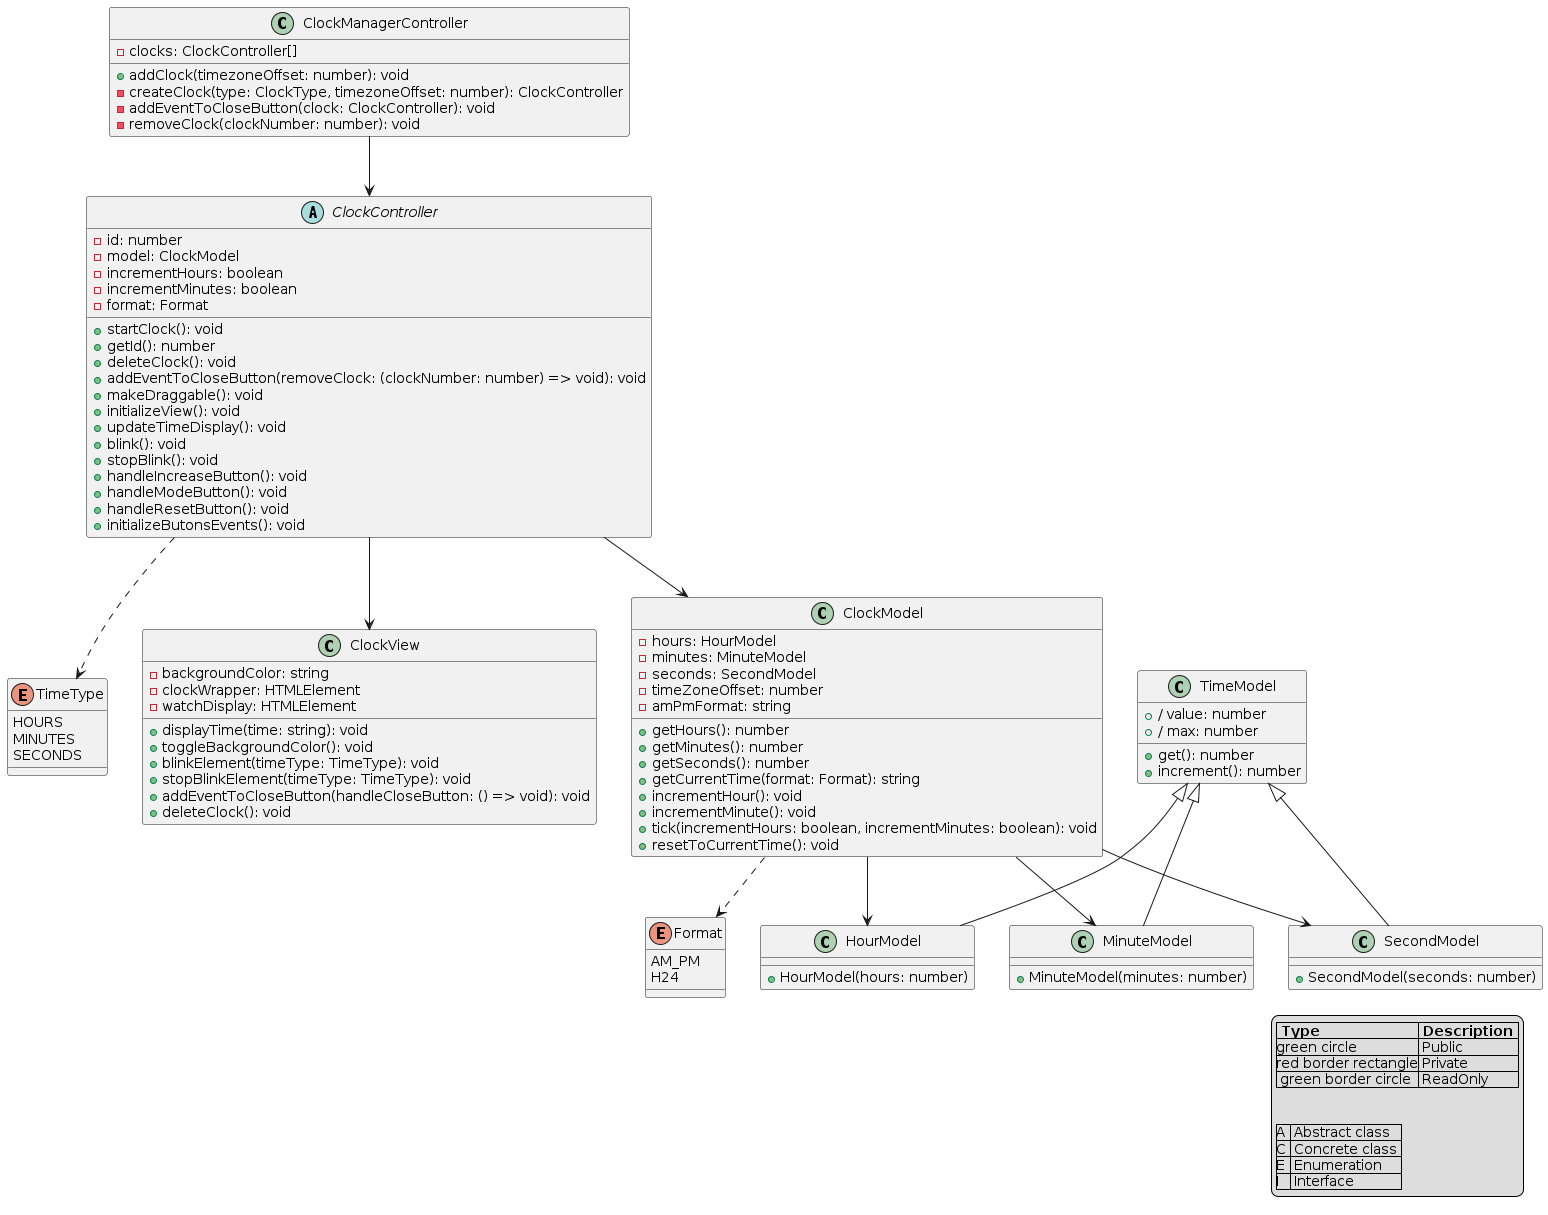

The diagram above was rendered by PlantUML. Its source (embedded in the PNG):
@startuml Partie_B
!define ClockController ClockController
!define Controller Controller
!define TimeType TimeType


enum TimeType {
    HOURS
    MINUTES
    SECONDS
}

enum Format {
    AM_PM
    H24
}

class ClockManagerController {
    - clocks: ClockController[]
    + addClock(timezoneOffset: number): void
    - createClock(type: ClockType, timezoneOffset: number): ClockController
    - addEventToCloseButton(clock: ClockController): void
    - removeClock(clockNumber: number): void
}

abstract class ClockController {
    - id: number
    - model: ClockModel
    - incrementHours: boolean
    - incrementMinutes: boolean
    - format: Format
    + startClock(): void
    + getId(): number
    + deleteClock(): void
    + addEventToCloseButton(removeClock: (clockNumber: number) => void): void
    + makeDraggable(): void
    + initializeView(): void
    + updateTimeDisplay(): void
    + blink(): void
    + stopBlink(): void
    + handleIncreaseButton(): void
    + handleModeButton(): void
    + handleResetButton(): void
    + initializeButonsEvents(): void
}


class ClockView {
    - backgroundColor: string
    - clockWrapper: HTMLElement
    - watchDisplay: HTMLElement
    + displayTime(time: string): void
    + toggleBackgroundColor(): void
    + blinkElement(timeType: TimeType): void
    + stopBlinkElement(timeType: TimeType): void
    + addEventToCloseButton(handleCloseButton: () => void): void
    + deleteClock(): void
}

class ClockModel {
    - hours: HourModel
    - minutes: MinuteModel
    - seconds: SecondModel
    - timeZoneOffset: number
    - amPmFormat: string
    + getHours(): number
    + getMinutes(): number
    + getSeconds(): number
    + getCurrentTime(format: Format): string
    + incrementHour(): void
    + incrementMinute(): void
    + tick(incrementHours: boolean, incrementMinutes: boolean): void
    + resetToCurrentTime(): void
}

class TimeModel {
    + / value: number
    + / max: number
    + get(): number
    + increment(): number
}

class HourModel extends TimeModel {
    + HourModel(hours: number)
}

class MinuteModel extends TimeModel {
    + MinuteModel(minutes: number)
}

class SecondModel extends TimeModel {
    + SecondModel(seconds: number)
}

legend right
|= Type |= Description |
|green circle | Public |
|red border rectangle| Private |
| green border circle | ReadOnly |


|A | Abstract class |
|C | Concrete class |
|E | Enumeration |
|I | Interface |
endlegend

ClockManagerController --> ClockController
ClockController --> ClockView
ClockController --> ClockModel
ClockModel --> HourModel
ClockModel --> MinuteModel
ClockModel --> SecondModel
ClockModel ..> Format
ClockController ..> TimeType

@enduml